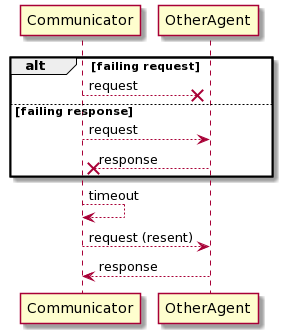

The diagram above was rendered by PlantUML. Its source (embedded in the PNG):
@startuml
alt failing request
    Communicator --x OtherAgent : request
else failing response
    Communicator --> OtherAgent : request
    OtherAgent --x Communicator     : response
end

Communicator --> Communicator   : timeout
Communicator --> OtherAgent     : request (resent)
OtherAgent --> Communicator     : response
@enduml